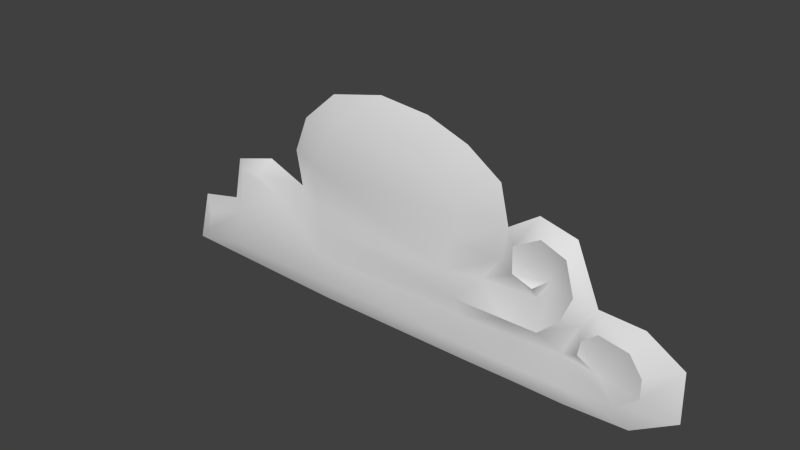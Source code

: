 # Source: clouds.blend  (saved by Blender 2.76.0; exported with 4.5.12 LTS)
import bpy
from mathutils import Matrix  # noqa: F401  (used for matrix-valued properties, if any)

bpy.ops.wm.read_factory_settings(use_empty=True)
scene = bpy.context.scene
scene.name = 'Scene'

# ---- collections
col_collection_1 = bpy.data.collections.new('Collection 1'); scene.collection.children.link(col_collection_1)

# ---- world
world_world = bpy.data.worlds.new('World'); scene.world = world_world
world_world.color = (0.05088, 0.05088, 0.05088)
world_world.use_sun_shadow = False
world_world.sun_shadow_jitter_overblur = 0.0
world_world.cycles.sampling_method = 'MANUAL'
world_world.cycles.sample_map_resolution = 256

# ---- meshes
me_plane = bpy.data.meshes.new('Plane')
me_plane.from_pydata([(2.03, -0.5515, 1.923e-08), (0.4921, -0.6602, 2.233e-08), (-0.9527, -0.6913, 2.322e-08), (-2.444, -0.6913, 2.322e-08), (2.651, -0.05437, 5.029e-09), (2.651, 0.5049, -1.094e-08), (2.279, 1.049, -2.647e-08), (1.44, 1.204, -3.091e-08), (1.016, 0.8638, -2.12e-08), (0.935, 0.4314, -8.846e-09), (1.357, -0.06761, -0.2626), (0.3579, 0.09209, -0.2757), (-2.63, 0.006689, -0.2214), (-1.039, 0.01568, -0.2518), (0.8093, 1.026, -0.2757), (-0.2115, 0.5866, -3.412e-08), (1.241, 1.682, -0.2757), (2.499, 1.61, -0.2757), (3.56, 0.9537, -0.2757), (3.587, -0.4667, -0.2757), (2.338, -1.249, -0.2757), (0.5126, -1.339, -0.2757), (-0.9348, -1.33, -0.2757), (-2.463, -1.339, -0.2757), (0.395, 1.141, -1.355e-07), (-1.163, 0.5866, -3.412e-08), (-2.721, 0.594, -3.534e-08), (0.7099, 1.899, -1.413e-07), (0.4558, 2.827, -1.641e-07), (-0.2595, 3.11, -1.623e-07), (-1.024, 2.682, -1.407e-07), (-1.005, 1.936, -1.203e-07), (-0.4273, 1.731, -1.221e-07), (-0.0731, 1.973, -0.2757), (-0.4423, 1.364, -0.2757), (-1.972, 1.383, -0.1684), (-1.491, 2.038, -0.2757), (-1.356, 2.975, -0.2757), (-0.4872, 3.551, -0.2757), (0.5691, 3.282, -0.2757), (-3.093, 1.272, -1.416e-07), (-1.617, 4.074, -0.2757), (-3.85, 5.219, -0.2757), (-6.967, 5.007, -0.2757), (-8.014, 4.09, -0.2757), (-8.44, 3.03, -0.2757), (-8.254, 2.005, -0.2757), (-9.447, 2.49, -0.2757), (-10.79, 2.117, -0.2757), (-11.07, 0.7748, -0.2757), (-12.39, 0.4951, -0.2757), (-12.82, -1.108, -0.2757), (-7.378, -1.313, -0.2757), (-2.626, 4.771, -0.2757), (-5.341, 5.37, -0.2757), (-11.01, -1.176, -0.2757), (-9.072, 1.616, -3.883e-07), (-10.64, 0.5344, -1.886e-07), (-11.97, 0.07524, -1.019e-07), (-12.14, -0.5607, 1.519e-09), (-11.09, -0.5878, 4.901e-09), (-9.781, 1.991, -4.488e-07), (-10.4, 1.951, -4.164e-07), (-7.378, -0.6251, -5.651e-09), (-7.4, 0.1802, 3.725e-08), (-7.376, 1.113, -1.128e-07), (-7.478, 1.809, -2.235e-07), (-7.571, 2.916, -4.065e-07), (-7.156, 3.758, -5.436e-07), (-6.639, 4.262, -6.259e-07), (-5.551, 4.521, -6.681e-07), (-4.179, 4.405, -6.491e-07), (-3.221, 3.991, -5.816e-07), (-2.833, 3.421, -4.888e-07), (-2.69, 2.968, -4.15e-07), (-2.871, 2.243, -2.969e-07)], [], [(4, 19, 18, 5), (5, 18, 17, 6), (6, 17, 16, 7), (16, 14, 8, 7), (9, 10, 8), (8, 10, 7), (6, 7, 10), (6, 10, 5), (4, 5, 10), (4, 10, 0), (0, 20, 19, 4), (1, 21, 20, 0), (2, 22, 21, 1), (3, 23, 22, 2), (14, 11, 9, 8), (12, 3, 2, 13), (10, 9, 11), (11, 1, 0, 10), (2, 1, 11, 13), (33, 32, 34), (32, 33, 31), (31, 33, 30), (30, 33, 29), (29, 33, 28), (28, 33, 27), (27, 33, 24), (15, 24, 33, 34), (32, 31, 34), (35, 34, 31, 36), (30, 37, 36, 31), (38, 37, 30, 29), (15, 25, 13, 11), (12, 13, 25, 26), (15, 11, 14, 24), (16, 27, 24, 14), (28, 39, 38, 29), (25, 15, 34, 35), (16, 39, 28, 27), (26, 25, 35, 40), (51, 55, 60, 59), (50, 51, 59, 58), (49, 50, 58, 57), (57, 58, 59, 60), (63, 64, 57, 60), (47, 48, 62, 61), (46, 47, 61, 56), (63, 60, 55, 52), (48, 49, 57, 62), (56, 61, 62, 57), (64, 65, 56, 57), (3, 63, 52, 23), (3, 12, 64, 63), (26, 65, 64, 12), (46, 56, 65, 66), (40, 66, 65, 26), (67, 45, 46, 66), (44, 45, 67, 68), (43, 44, 68, 69), (54, 43, 69, 70), (42, 54, 70, 71), (53, 42, 71, 72), (41, 53, 72, 73), (37, 41, 73, 74), (75, 36, 37, 74), (36, 75, 40, 35), (40, 75, 67, 66), (67, 75, 74, 68), (68, 74, 73, 69), (69, 73, 72, 70), (71, 70, 72)])
me_plane.polygons.foreach_set('use_smooth', [True] * 70)
_k = set([(0, 4), (4, 5), (5, 6), (6, 7), (7, 8), (8, 9), (9, 10), (15, 24), (15, 25), (24, 27), (25, 26), (27, 28), (28, 29), (29, 30), (30, 31), (31, 32), (32, 33)])
me_plane.attributes.new('sharp_edge', 'BOOLEAN', 'EDGE').data.foreach_set('value', [ (min(e.vertices), max(e.vertices)) in _k for e in me_plane.edges])
me_plane.use_remesh_preserve_volume = False
me_plane.use_remesh_preserve_attributes = False
me_plane.use_mirror_vertex_groups = False
me_plane.update()

# ---- objects
ob_plane = bpy.data.objects.new('Plane', me_plane)

# ---- transforms, parenting, visibility, modifiers, constraints
ob_plane.location = (0.0, 0.0, 0.0)
ob_plane.rotation_euler = (1.571, -0.0, -0.0)
ob_plane.lineart.crease_threshold = 0.0
_m = ob_plane.modifiers.new('EdgeSplit', 'EDGE_SPLIT')
_m.use_edge_angle = False

# ---- collection membership
col_collection_1.objects.link(ob_plane)

# ---- scene / render settings (as saved in the file)
scene.frame_start = 1; scene.frame_end = 250; scene.frame_set(1)
scene.render.engine = 'BLENDER_EEVEE_NEXT'
scene.render.resolution_percentage = 50
scene.render.dither_intensity = 0.0
scene.cycles.use_denoising = False
scene.cycles.samples = 10
scene.cycles.sampling_pattern = 'TABULATED_SOBOL'
scene.cycles.light_sampling_threshold = 0.0
scene.cycles.use_adaptive_sampling = False
scene.cycles.use_light_tree = False
scene.cycles.blur_glossy = 0.0
scene.cycles.pixel_filter_type = 'GAUSSIAN'
scene.cycles.sample_clamp_indirect = 0.0
scene.view_settings.view_transform = 'Standard'
bpy.context.view_layer.update()

# ---- added for rendering (the .blend has no active camera and no usable light): camera, sun
cam_auto = bpy.data.cameras.new('AutoCamera')
cam_auto.lens = 50.0
cam_auto.sensor_width = 36.0
cam_auto.clip_end = 1000.0
ob_auto_camera = bpy.data.objects.new('AutoCamera', cam_auto)
scene.collection.objects.link(ob_auto_camera)
ob_auto_camera.location = (11.7864, -19.5461, 15.1383)
ob_auto_camera.rotation_euler = (1.09748, -7.21219e-08, 0.694738)
scene.camera = ob_auto_camera
light_auto_sun = bpy.data.lights.new('AutoSun', 'SUN')
light_auto_sun.energy = 3.0
light_auto_sun.angle = 0.0523599
ob_auto_sun = bpy.data.objects.new('AutoSun', light_auto_sun)
scene.collection.objects.link(ob_auto_sun)
ob_auto_sun.rotation_euler = (0.872665, 0.174533, 0.523599)
bpy.context.view_layer.update()
